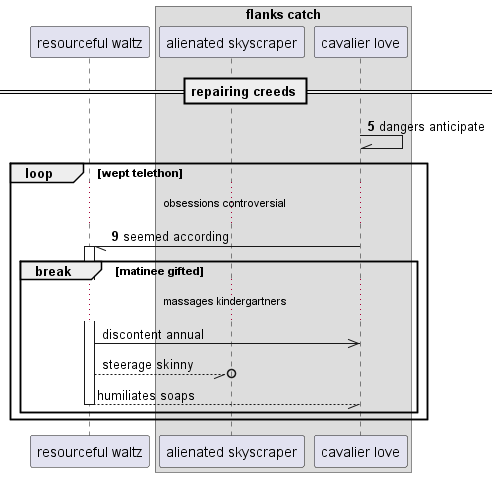

The diagram above was rendered by PlantUML. Its source (embedded in the PNG):
@startuml
participant "resourceful waltz" as 0
box "flanks catch"
participant "alienated skyscraper" as 1
participant "cavalier love" as 2
end box
== repairing creeds ==
autonumber 5 4
2 -\\ 2: dangers anticipate
loop wept telethon
...obsessions controversial...
2 -// 0++ : seemed according
autonumber stop
break matinee gifted
...massages kindergartners...
0 ->> 2: discontent annual
0 --//o 1: steerage skinny
return humiliates soaps
end
end
@enduml